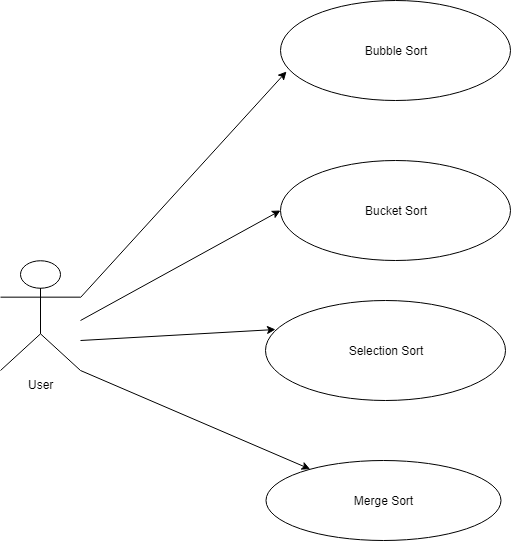

The diagram above was exported from draw.io. Its source (the exported page's mxGraphModel, read from the mxfile embedded in the PNG):
<mxGraphModel dx="1010" dy="1825" grid="1" gridSize="10" guides="1" tooltips="1" connect="1" arrows="1" fold="1" page="1" pageScale="1" pageWidth="827" pageHeight="1169" math="0" shadow="0">
  <root>
    <mxCell id="0" />
    <mxCell id="1" parent="0" />
    <mxCell id="PgC5HRAaD-7EC5TqqXO8-2" value="Bubble Sort" style="ellipse;whiteSpace=wrap;html=1;" parent="1" vertex="1">
      <mxGeometry x="360" y="-80" width="230" height="100" as="geometry" />
    </mxCell>
    <mxCell id="PgC5HRAaD-7EC5TqqXO8-3" value="User" style="shape=umlActor;verticalLabelPosition=bottom;labelBackgroundColor=#ffffff;verticalAlign=top;html=1;outlineConnect=0;" parent="1" vertex="1">
      <mxGeometry x="80" y="180" width="80" height="110" as="geometry" />
    </mxCell>
    <mxCell id="PgC5HRAaD-7EC5TqqXO8-5" value="Bucket Sort&lt;br&gt;" style="ellipse;whiteSpace=wrap;html=1;" parent="1" vertex="1">
      <mxGeometry x="360" y="80" width="230" height="100" as="geometry" />
    </mxCell>
    <mxCell id="PgC5HRAaD-7EC5TqqXO8-6" value="Selection Sort&lt;br&gt;" style="ellipse;whiteSpace=wrap;html=1;" parent="1" vertex="1">
      <mxGeometry x="345" y="220" width="240" height="100" as="geometry" />
    </mxCell>
    <mxCell id="PgC5HRAaD-7EC5TqqXO8-10" value="" style="endArrow=classic;html=1;exitX=1;exitY=0.3333333333333333;exitDx=0;exitDy=0;exitPerimeter=0;entryX=0.028;entryY=0.706;entryDx=0;entryDy=0;entryPerimeter=0;" parent="1" source="PgC5HRAaD-7EC5TqqXO8-3" target="PgC5HRAaD-7EC5TqqXO8-2" edge="1">
      <mxGeometry width="50" height="50" relative="1" as="geometry">
        <mxPoint x="80" y="530" as="sourcePoint" />
        <mxPoint x="130" y="480" as="targetPoint" />
      </mxGeometry>
    </mxCell>
    <mxCell id="PgC5HRAaD-7EC5TqqXO8-11" value="" style="endArrow=classic;html=1;entryX=0;entryY=0.5;entryDx=0;entryDy=0;" parent="1" target="PgC5HRAaD-7EC5TqqXO8-5" edge="1">
      <mxGeometry width="50" height="50" relative="1" as="geometry">
        <mxPoint x="160" y="240" as="sourcePoint" />
        <mxPoint x="160" y="430" as="targetPoint" />
      </mxGeometry>
    </mxCell>
    <mxCell id="PgC5HRAaD-7EC5TqqXO8-12" value="" style="endArrow=classic;html=1;entryX=0.043;entryY=0.286;entryDx=0;entryDy=0;entryPerimeter=0;" parent="1" target="PgC5HRAaD-7EC5TqqXO8-6" edge="1">
      <mxGeometry width="50" height="50" relative="1" as="geometry">
        <mxPoint x="160" y="260" as="sourcePoint" />
        <mxPoint x="210" y="430" as="targetPoint" />
      </mxGeometry>
    </mxCell>
    <mxCell id="yqYPnXt7QKS9Oat-DQ5t-1" value="Merge Sort" style="ellipse;whiteSpace=wrap;html=1;" vertex="1" parent="1">
      <mxGeometry x="345" y="380" width="235" height="80" as="geometry" />
    </mxCell>
    <mxCell id="yqYPnXt7QKS9Oat-DQ5t-4" value="" style="endArrow=classic;html=1;exitX=1;exitY=1;exitDx=0;exitDy=0;exitPerimeter=0;" edge="1" parent="1" source="PgC5HRAaD-7EC5TqqXO8-3" target="yqYPnXt7QKS9Oat-DQ5t-1">
      <mxGeometry width="50" height="50" relative="1" as="geometry">
        <mxPoint x="110" y="340" as="sourcePoint" />
        <mxPoint x="160" y="290" as="targetPoint" />
      </mxGeometry>
    </mxCell>
  </root>
</mxGraphModel>